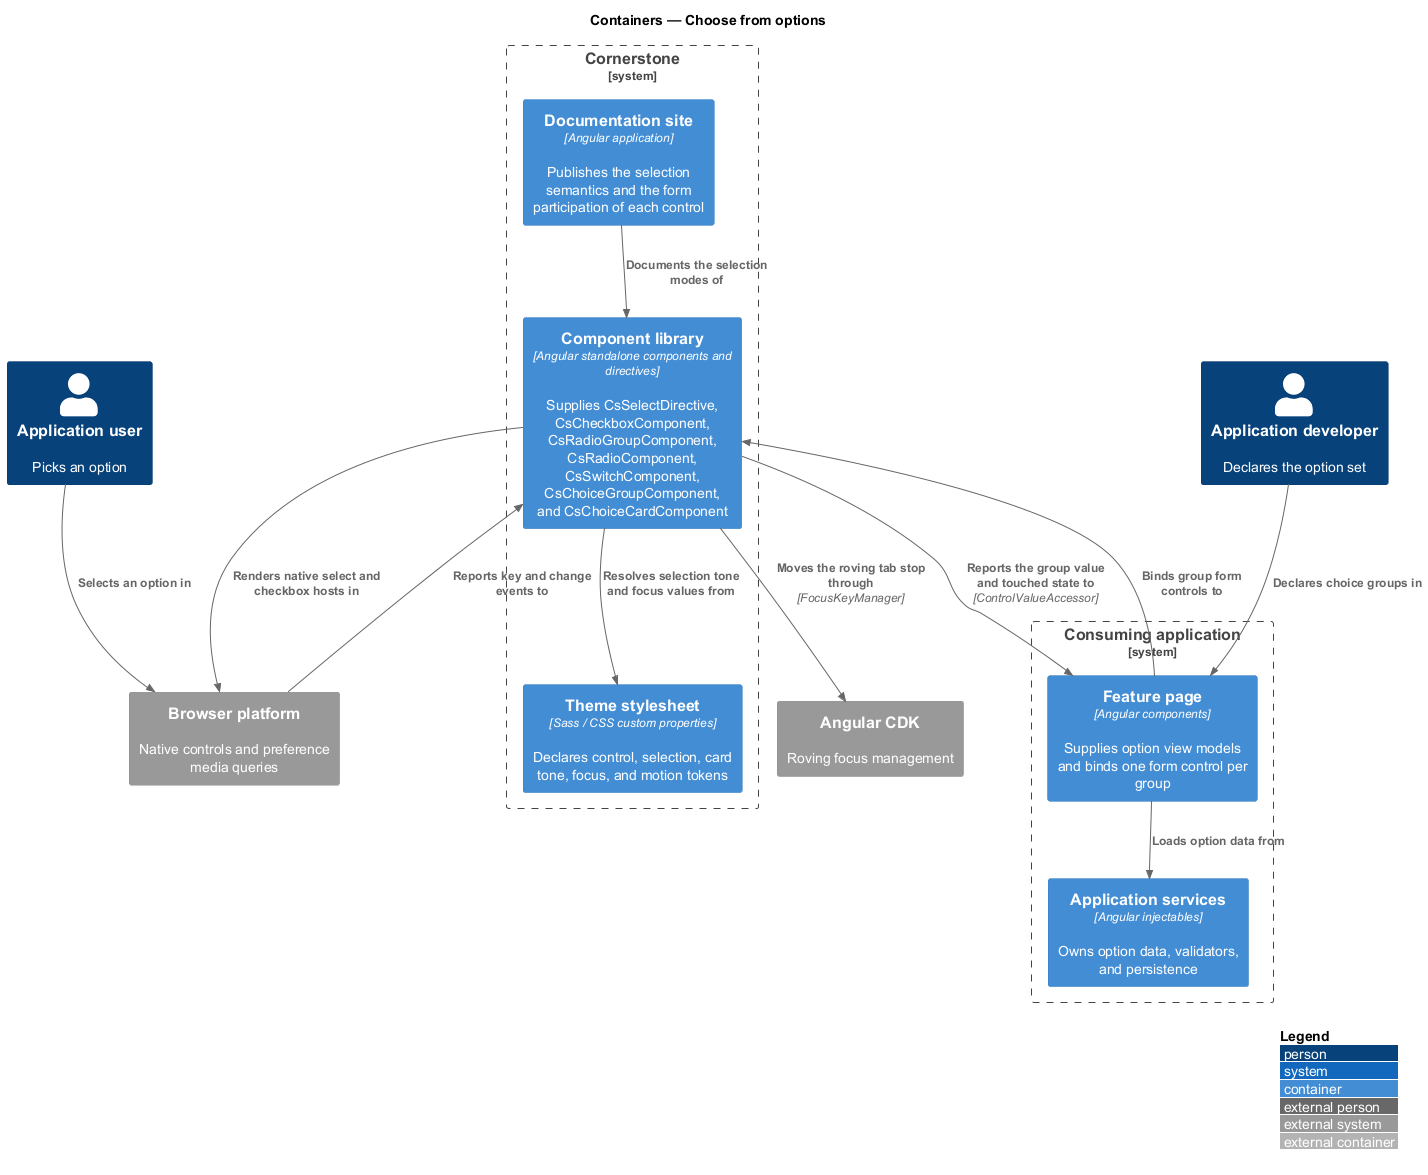

The diagram above was rendered by PlantUML. Its source (embedded in the PNG):
@startuml
!include <C4/C4_Container>
LAYOUT_WITH_LEGEND()
title Containers — Choose from options

Person(dev, "Application developer", "Declares the option set")
Person(user, "Application user", "Picks an option")

System_Boundary(cornerstone, "Cornerstone") {
  Container(lib, "Component library", "Angular standalone components and directives", "Supplies CsSelectDirective, CsCheckboxComponent, CsRadioGroupComponent, CsRadioComponent, CsSwitchComponent, CsChoiceGroupComponent, and CsChoiceCardComponent")
  Container(theme, "Theme stylesheet", "Sass / CSS custom properties", "Declares control, selection, card tone, focus, and motion tokens")
  Container(docs, "Documentation site", "Angular application", "Publishes the selection semantics and the form participation of each control")
}

System_Boundary(app, "Consuming application") {
  Container(page, "Feature page", "Angular components", "Supplies option view models and binds one form control per group")
  Container(services, "Application services", "Angular injectables", "Owns option data, validators, and persistence")
}

System_Ext(cdk, "Angular CDK", "Roving focus management")
System_Ext(browser, "Browser platform", "Native controls and preference media queries")

Rel(dev, page, "Declares choice groups in")
Rel(page, services, "Loads option data from")
Rel(page, lib, "Binds group form controls to")
Rel(lib, theme, "Resolves selection tone and focus values from")
Rel(lib, cdk, "Moves the roving tab stop through", "FocusKeyManager")
Rel(lib, browser, "Renders native select and checkbox hosts in")
Rel(user, browser, "Selects an option in")
Rel(browser, lib, "Reports key and change events to")
Rel(lib, page, "Reports the group value and touched state to", "ControlValueAccessor")
Rel(docs, lib, "Documents the selection modes of")
@enduml